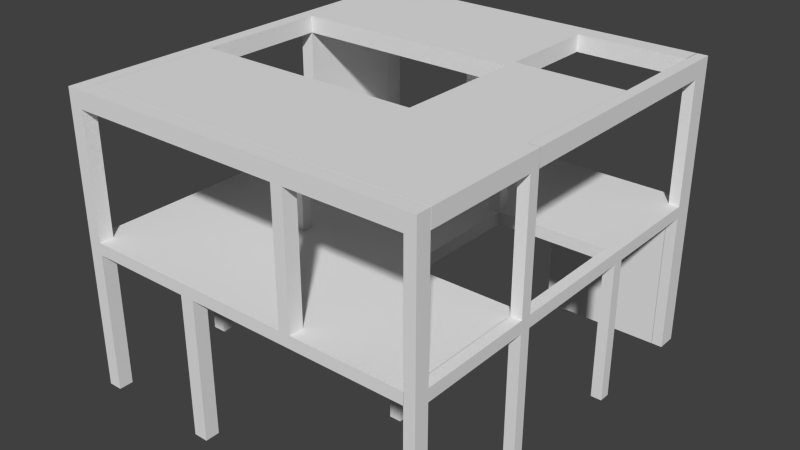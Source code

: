 # Source: batiment5_parking_.blend  (saved by Blender 2.69.0; exported with 4.5.12 LTS)
import bpy
from mathutils import Matrix  # noqa: F401  (used for matrix-valued properties, if any)

bpy.ops.wm.read_factory_settings(use_empty=True)
scene = bpy.context.scene
scene.name = 'Scene'

# ---- collections
col_collection_1 = bpy.data.collections.new('Collection 1'); scene.collection.children.link(col_collection_1)

# ---- materials (node trees are filled in below, after node groups)
mat_material = bpy.data.materials.new('Material')
mat_material.alpha_threshold = 0.0
mat_material.use_transparent_shadow = False
mat_material.roughness = 0.5
mat_material.line_color = (0.0, 0.0, 0.0, 1.0)

# ---- material node trees

# ---- world
world_world = bpy.data.worlds.new('World'); scene.world = world_world
world_world.color = (0.05088, 0.05088, 0.05088)
world_world.use_sun_shadow = False
world_world.sun_shadow_jitter_overblur = 0.0
world_world.cycles.sampling_method = 'MANUAL'
world_world.cycles.sample_map_resolution = 256

# ---- meshes
me_cube = bpy.data.meshes.new('Cube')
me_cube.from_pydata([(5.328, -0.2431, -2.468), (5.328, 0.2431, -2.468), (5.328, 4.581, -2.468), (4.87, -0.2431, -2.468), (0.2431, 0.2431, 3.488), (0.2431, -0.2431, 3.488), (-0.2431, -0.2431, 3.488), (-0.2431, 0.2431, 3.488), (0.2431, 0.2431, 3.993), (0.2431, -0.2431, 3.993), (-0.2431, -0.2431, 3.993), (-0.2431, 0.2431, 3.993), (4.87, 0.2431, 3.488), (4.87, -0.2431, 3.488), (4.87, 0.2431, 3.993), (4.87, -0.2431, 3.993), (5.328, 0.2431, 3.488), (5.328, -0.2431, 3.488), (5.328, 0.2431, 3.993), (5.328, -0.2431, 3.993), (4.87, 0.2431, -2.468), (4.87, 4.581, -2.468), (0.2431, 4.581, 3.488), (-0.2431, 4.581, 3.488), (0.2431, 4.581, 3.993), (-0.2431, 4.581, 3.993), (4.87, 4.581, 3.488), (4.87, 4.581, 3.993), (5.328, 4.581, 3.488), (5.328, 4.581, 3.993), (0.2431, -5.724, 3.488), (-0.2431, -5.724, 3.488), (0.2431, -5.724, 3.993), (-0.2431, -5.724, 3.993), (4.87, -5.724, 3.488), (4.87, -5.724, 3.993), (5.328, -5.724, 3.488), (5.328, -5.724, 3.993), (0.2431, -6.192, 3.488), (-0.2431, -6.192, 3.488), (0.2431, -6.192, 3.993), (-0.2431, -6.192, 3.993), (4.87, -6.192, 3.488), (4.87, -6.192, 3.993), (5.328, -6.192, 3.488), (5.328, -6.192, 3.993), (0.2431, 5.416, 3.488), (-0.2431, 5.416, 3.488), (0.2431, 5.416, 3.993), (-0.2431, 5.416, 3.993), (4.87, 5.416, 3.488), (4.87, 5.416, 3.993), (5.328, 5.416, 3.488), (5.328, 5.416, 3.993), (4.878, -5.724, 3.488), (4.878, -5.724, 3.993), (4.878, -6.192, 3.488), (4.878, -6.192, 3.993), (-5.019, 4.581, 3.464), (-9.442, 0.2431, 3.464), (-9.442, 4.581, 3.464), (-0.2431, 4.581, -2.468), (0.2431, 4.581, -2.468), (-5.019, 0.2431, 3.464), (-4.42, -0.2431, 3.488), (-4.42, 0.2431, 3.488), (-4.42, -0.2431, 3.993), (-4.42, 0.2431, 3.993), (-4.42, 4.581, 3.488), (-4.42, 4.581, 3.993), (-4.42, -5.724, 3.488), (-4.42, -5.724, 3.993), (-4.42, -6.192, 3.488), (-4.42, -6.192, 3.993), (-4.42, 5.416, 3.488), (-4.42, 5.416, 3.993), (-5.019, -0.2431, 3.488), (-5.019, 0.2431, 3.488), (-5.019, -0.2431, 3.993), (-5.019, 0.2431, 3.993), (-5.019, 4.581, 3.488), (-5.019, 4.581, 3.993), (-5.019, -5.724, 3.488), (-5.019, -5.724, 3.993), (-5.019, -6.192, 3.488), (-5.019, -6.192, 3.993), (-5.019, 5.416, 3.488), (-5.019, 5.416, 3.993), (-9.442, -0.2431, 3.488), (-9.442, 0.2431, 3.488), (-9.442, -0.2431, 3.993), (-9.442, 4.568, 3.993), (-9.442, 4.581, 3.488), (-9.442, 4.581, 3.993), (-9.442, -5.724, 3.488), (-9.442, -5.724, 3.993), (-9.442, -6.192, 3.488), (-9.442, -6.192, 3.993), (-9.442, 5.416, 3.488), (-9.442, 5.416, 3.993), (-10.02, -0.2431, 3.488), (-10.02, 0.2431, 3.488), (-10.02, -0.2431, 3.993), (-10.02, 4.568, 3.993), (-10.02, 4.581, 3.488), (-10.02, 4.581, 3.993), (-10.02, -5.724, 3.488), (-10.02, -5.724, 3.993), (-10.02, -6.192, 3.488), (-10.02, -6.192, 3.993), (-10.02, 5.416, 3.488), (-10.02, 5.416, 3.993), (0.2431, -5.724, -2.468), (-0.2431, -5.724, -2.468), (4.87, -5.724, -2.468), (5.328, -5.724, -2.468), (0.2431, -6.192, -2.468), (-0.2431, -6.192, -2.468), (4.87, -6.192, -2.468), (5.328, -6.192, -2.468), (0.2431, 5.416, -2.468), (-0.2431, 5.416, -2.468), (4.87, 5.416, -2.468), (5.328, 5.416, -2.468), (-4.42, -0.2431, -2.468), (-4.42, 0.2431, -2.468), (-0.2431, -11.01, 3.993), (0.2431, -11.01, 3.993), (-5.019, -0.2431, -2.468), (-5.019, 0.2431, -2.468), (-0.2431, -11.01, 3.488), (0.2431, -11.01, 3.488), (-9.442, -0.2431, -2.468), (-9.442, 0.2431, -2.468), (-9.442, 4.581, -2.468), (-9.442, -5.724, -2.468), (-9.442, -6.192, -2.468), (-9.442, 5.416, -2.468), (-10.02, -0.2431, -2.468), (-10.02, 0.2431, -2.468), (-10.02, 4.581, -2.468), (-10.02, -5.724, -2.468), (-10.02, -6.192, -2.468), (-10.02, 5.416, -2.468), (4.879, 4.581, 3.488), (4.879, 5.416, 3.488), (4.879, 4.581, -2.468), (4.879, 5.416, -2.468), (4.87, -11.01, 3.488), (4.87, -11.01, 3.993), (5.328, -11.01, 3.488), (5.328, -11.01, 3.993), (4.878, -11.01, 3.488), (4.878, -11.01, 3.993), (-4.42, -11.01, 3.488), (-4.42, -11.01, 3.993), (-5.019, -11.01, 3.488), (-5.019, -11.01, 3.993), (-9.442, -11.01, 3.488), (-9.442, -11.01, 3.993), (-10.02, -11.01, 3.488), (-10.02, -11.01, 3.993), (-0.2431, -11.61, 3.993), (0.2431, -11.61, 3.993), (-0.2431, -11.61, 3.488), (0.2431, -11.61, 3.488), (4.87, -11.61, 3.488), (4.87, -11.61, 3.993), (5.328, -11.61, 3.488), (5.328, -11.61, 3.993), (4.878, -11.61, 3.488), (4.878, -11.61, 3.993), (-4.42, -11.61, 3.488), (-4.42, -11.61, 3.993), (-5.019, -11.61, 3.488), (-5.019, -11.61, 3.993), (-9.442, -11.61, 3.488), (-9.442, -11.61, 3.993), (-10.02, -11.61, 3.488), (-10.02, -11.61, 3.993), (4.87, -11.01, -2.444), (5.328, -11.01, -2.444), (-4.42, -11.01, -2.444), (-5.019, -11.01, -2.444), (-9.442, -11.01, -2.444), (-10.02, -11.01, -2.444), (4.87, -11.61, -2.444), (5.328, -11.61, -2.444), (-4.42, -11.61, -2.444), (-5.019, -11.61, -2.444), (-9.442, -11.61, -2.444), (-10.02, -11.61, -2.444), (0.2431, 0.2431, 9.171), (0.2431, -0.2431, 9.171), (-0.2431, -0.2431, 9.171), (-0.2431, 0.2431, 9.171), (4.87, 4.581, 9.171), (5.328, 4.581, 9.171), (4.87, -5.724, 9.171), (5.328, -5.724, 9.171), (4.87, -6.192, 9.171), (5.328, -6.192, 9.171), (4.87, 5.416, 9.171), (5.328, 5.416, 9.171), (-4.42, 4.581, 9.171), (-4.42, -5.724, 9.171), (-4.42, -6.192, 9.171), (-4.42, 5.416, 9.171), (-5.019, 4.581, 9.171), (-5.019, -5.724, 9.171), (-5.019, -6.192, 9.171), (-5.019, 5.416, 9.171), (-9.442, -0.2431, 9.171), (-9.442, 4.568, 9.171), (-9.442, 4.581, 9.171), (-9.442, 5.416, 9.171), (-10.02, -0.2431, 9.171), (-10.02, 4.568, 9.171), (-10.02, 4.581, 9.171), (-10.02, 5.416, 9.171), (-0.2431, -11.01, 9.171), (0.2431, -11.01, 9.171), (4.87, -11.01, 9.171), (5.328, -11.01, 9.171), (-9.442, -11.01, 9.171), (-10.02, -11.01, 9.171), (-0.2431, -11.61, 9.171), (0.2431, -11.61, 9.171), (4.87, -11.61, 9.171), (5.328, -11.61, 9.171), (-9.442, -11.61, 9.171), (-10.02, -11.61, 9.171), (0.2431, 0.2431, 9.88), (0.2431, -0.2431, 9.88), (-0.2431, -0.2431, 9.88), (-0.2431, 0.2431, 9.88), (4.87, 4.581, 9.88), (5.328, 4.581, 9.88), (4.87, -5.724, 9.88), (5.328, -5.724, 9.88), (4.87, -6.192, 9.88), (5.328, -6.192, 9.88), (4.87, 5.416, 9.88), (5.328, 5.416, 9.88), (-4.42, 4.581, 9.88), (-4.42, -5.724, 9.88), (-4.42, -6.192, 9.88), (-4.42, 5.416, 9.88), (-5.019, 4.581, 9.88), (-5.019, -5.724, 9.88), (-5.019, -6.192, 9.88), (-5.019, 5.416, 9.88), (-9.442, -0.2431, 9.88), (-9.442, 0.2431, 9.88), (-9.442, 4.581, 9.88), (-9.442, 5.416, 9.88), (-10.02, -0.2431, 9.88), (-10.02, 0.2431, 9.88), (-10.02, 4.581, 9.88), (-10.02, 5.416, 9.88), (-0.2431, -11.01, 9.88), (0.2431, -11.01, 9.88), (4.87, -11.01, 9.88), (5.328, -11.01, 9.88), (-9.442, -11.01, 9.88), (-10.02, -11.01, 9.88), (-0.2431, -11.61, 9.88), (0.2431, -11.61, 9.88), (4.87, -11.61, 9.88), (5.328, -11.61, 9.88), (-9.442, -11.61, 9.88), (-10.02, -11.61, 9.88), (-5.038, 4.581, 9.171), (-5.038, 5.416, 9.171), (-5.038, 4.581, 9.88), (-5.038, 5.416, 9.88), (4.887, 4.581, 9.171), (4.887, 5.416, 9.171), (4.887, 4.581, 9.88), (4.887, 5.416, 9.88), (4.87, -5.729, 9.171), (5.328, -5.729, 9.171), (4.87, -5.729, 9.88), (5.328, -5.729, 9.88), (4.87, -10.99, 9.171), (5.328, -10.99, 9.171), (4.87, -10.99, 9.88), (5.328, -10.99, 9.88), (0.2417, -11.01, 9.171), (0.2417, -11.61, 9.171), (0.2417, -11.01, 9.88), (0.2417, -11.61, 9.88), (-9.428, -11.01, 9.171), (-9.428, -11.61, 9.171), (-9.428, -11.01, 9.88), (-9.428, -11.61, 9.88), (-9.442, 0.2691, 9.171), (-10.02, 0.2691, 9.171), (-9.442, 0.2691, 9.88), (-10.02, 0.2691, 9.88), (-9.442, -11.0, 9.171), (-10.02, -11.0, 9.171), (-9.442, -11.0, 9.88), (-10.02, -11.0, 9.88), (4.87, -5.724, 9.171), (4.87, -6.192, 9.171), (4.87, -5.724, 9.88), (4.87, -6.192, 9.88), (-9.434, -5.724, 9.171), (-9.434, -6.192, 9.171), (-9.434, -5.724, 9.88), (-9.434, -6.192, 9.88), (-9.439, -0.2431, 9.171), (-9.439, 0.2431, 9.171), (-9.439, -0.2431, 9.88), (-9.439, 0.2431, 9.88), (4.853, 0.2431, 9.171), (4.853, -0.2431, 9.171), (4.853, 0.2431, 9.88), (4.853, -0.2431, 9.88), (-9.447, -6.192, 9.171), (-9.447, -6.192, 9.88), (-9.447, -10.99, 9.171), (-9.447, -10.99, 9.88), (0.2431, -5.715, 9.171), (0.2431, -5.715, 9.88), (4.853, -5.715, 9.171), (4.853, -5.715, 9.88), (0.2804, 4.581, 9.171), (0.2804, 4.581, 9.88), (0.2804, 0.2691, 9.171), (0.2804, 0.2691, 9.88)], [], [(33, 10, 66, 71), (65, 64, 124, 125), (114, 115, 119, 118), (38, 39, 117, 116), (163, 127, 221, 227), (15, 13, 34, 35), (41, 33, 71, 73), (8, 9, 15, 14), (19, 15, 35, 37), (12, 4, 22, 26), (9, 5, 13, 15), (5, 4, 12, 13), (17, 16, 18, 19), (14, 15, 19, 18), (2, 21, 122, 123), (18, 16, 28, 29), (137, 134, 140, 143), (62, 61, 121, 120), (77, 65, 125, 129), (11, 25, 69, 67), (29, 28, 52, 53), (35, 43, 200, 198), (16, 12, 26, 28), (14, 18, 29, 27), (8, 14, 27, 24), (4, 7, 23, 22), (11, 8, 24, 25), (6, 31, 70, 64), (93, 91, 59, 60), (31, 39, 72, 70), (17, 19, 37, 36), (6, 5, 30, 31), (9, 10, 33, 32), (13, 17, 36, 34), (5, 9, 32, 30), (44, 45, 151, 150), (43, 42, 148, 149), (102, 90, 212, 216), (32, 33, 41, 40), (36, 37, 45, 44), (91, 79, 63, 59), (35, 34, 42, 43), (38, 30, 54, 56), (46, 47, 49, 48), (46, 48, 51, 50), (50, 51, 53, 52), (26, 22, 46, 50), (25, 24, 48, 49), (24, 27, 51, 48), (26, 50, 122, 21), (76, 77, 129, 128), (54, 55, 57, 56), (32, 40, 57, 55), (73, 85, 157, 155), (30, 32, 55, 54), (125, 124, 128, 129), (135, 136, 142, 141), (13, 12, 20, 3), (133, 132, 138, 139), (0, 3, 20, 1), (81, 93, 60, 58), (92, 104, 140, 134), (44, 42, 118, 119), (68, 65, 77, 80), (38, 56, 152, 131), (10, 9, 193, 194), (23, 7, 65, 68), (7, 6, 64, 65), (10, 11, 67, 66), (25, 49, 75, 69), (49, 47, 74, 75), (47, 23, 68, 74), (39, 38, 131, 130), (96, 84, 156, 158), (81, 87, 99, 93), (78, 79, 91, 90), (79, 81, 58, 63), (85, 83, 95, 97), (64, 70, 82, 76), (75, 74, 86, 87), (71, 66, 78, 83), (87, 81, 208, 211), (167, 169, 229, 228), (67, 69, 81, 79), (66, 67, 79, 78), (103, 102, 216, 217), (93, 99, 215, 214), (91, 93, 105, 103), (97, 95, 107, 109), (117, 113, 112, 116), (77, 76, 88, 89), (86, 80, 92, 98), (76, 82, 94, 88), (87, 86, 98, 99), (83, 78, 90, 95), (82, 84, 96, 94), (101, 100, 102, 103), (101, 103, 105, 104), (104, 105, 111, 110), (107, 106, 108, 109), (102, 100, 106, 107), (109, 108, 160, 161), (92, 89, 101, 104), (22, 23, 61, 62), (89, 88, 132, 133), (88, 94, 106, 100), (99, 98, 110, 111), (95, 90, 102, 107), (153, 127, 163, 171), (12, 16, 1, 20), (23, 47, 121, 61), (110, 98, 137, 143), (30, 38, 116, 112), (16, 17, 0, 1), (70, 72, 84, 82), (42, 34, 114, 118), (34, 36, 115, 114), (17, 13, 3, 0), (50, 52, 123, 122), (101, 89, 133, 139), (46, 22, 144, 145), (64, 76, 128, 124), (31, 30, 112, 113), (104, 110, 143, 140), (96, 108, 142, 136), (126, 155, 173, 162), (39, 31, 113, 117), (28, 26, 21, 2), (98, 92, 134, 137), (47, 46, 120, 121), (108, 106, 141, 142), (100, 101, 139, 138), (106, 94, 135, 141), (52, 28, 2, 123), (130, 131, 165, 164), (36, 44, 119, 115), (88, 100, 138, 132), (94, 96, 136, 135), (151, 149, 222, 223), (145, 144, 146, 147), (120, 46, 145, 147), (22, 62, 146, 144), (62, 120, 147, 146), (4, 5, 6, 7), (74, 68, 80, 86), (131, 152, 170, 165), (161, 160, 178, 179), (85, 97, 159, 157), (97, 109, 161, 159), (40, 41, 126, 127), (84, 72, 154, 156), (56, 57, 153, 152), (72, 39, 130, 154), (45, 43, 149, 151), (108, 96, 158, 160), (41, 73, 155, 126), (42, 44, 150, 148), (57, 40, 127, 153), (172, 173, 175, 174), (164, 162, 173, 172), (163, 165, 170, 171), (164, 165, 163, 162), (167, 166, 168, 169), (174, 175, 177, 176), (176, 177, 179, 178), (154, 130, 164, 172), (168, 166, 186, 187), (157, 159, 177, 175), (155, 157, 175, 173), (172, 174, 189, 188), (150, 151, 169, 168), (158, 156, 174, 176), (149, 148, 166, 167), (126, 162, 226, 220), (154, 172, 188, 182), (152, 153, 171, 170), (185, 184, 190, 191), (180, 181, 187, 186), (183, 182, 188, 189), (160, 158, 184, 185), (150, 168, 187, 181), (156, 154, 182, 183), (148, 150, 181, 180), (166, 148, 180, 186), (178, 160, 185, 191), (174, 156, 183, 189), (158, 176, 190, 184), (176, 178, 191, 190), (231, 230, 270, 271), (230, 224, 264, 270), (207, 211, 251, 247), (201, 241, 287, 285), (258, 218, 297, 299), (194, 234, 314, 312), (212, 213, 253, 252), (227, 221, 261, 267), (245, 246, 307, 306), (225, 231, 271, 265), (90, 91, 213, 212), (69, 75, 207, 204), (9, 8, 192, 193), (43, 45, 201, 200), (91, 103, 217, 213), (51, 27, 196, 202), (83, 85, 210, 209), (177, 159, 224, 230), (149, 167, 228, 222), (179, 177, 230, 231), (162, 163, 227, 226), (161, 179, 231, 225), (11, 10, 194, 195), (99, 111, 219, 215), (71, 83, 209, 205), (73, 71, 205, 206), (169, 151, 223, 229), (8, 11, 195, 192), (105, 93, 214, 218), (75, 87, 211, 207), (37, 35, 198, 199), (53, 51, 202, 203), (159, 161, 225, 224), (45, 37, 199, 201), (127, 126, 220, 221), (29, 53, 203, 197), (111, 105, 218, 219), (85, 73, 206, 210), (81, 69, 204, 208), (27, 29, 197, 196), (232, 235, 234, 233), (236, 237, 243, 242), (239, 238, 240, 241), (244, 247, 251, 248), (261, 260, 266, 267), (246, 245, 249, 250), (254, 255, 259, 258), (252, 253, 257, 256), (264, 265, 271, 270), (263, 262, 268, 269), (192, 195, 235, 232), (211, 208, 248, 251), (219, 218, 258, 259), (197, 237, 283, 281), (223, 222, 262, 263), (203, 202, 242, 243), (228, 229, 269, 268), (247, 244, 278, 279), (229, 223, 263, 269), (254, 214, 272, 274), (197, 203, 243, 237), (201, 199, 239, 241), (256, 216, 301, 303), (224, 225, 265, 264), (208, 204, 244, 248), (226, 266, 295, 293), (205, 209, 249, 245), (194, 193, 233, 234), (213, 217, 257, 253), (199, 198, 238, 239), (221, 220, 260, 261), (210, 206, 246, 250), (226, 227, 267, 266), (249, 209, 308, 310), (232, 233, 319, 318), (262, 222, 288, 290), (202, 196, 236, 242), (217, 216, 256, 257), (215, 219, 259, 255), (198, 200, 240, 238), (272, 273, 275, 274), (255, 254, 274, 275), (214, 215, 273, 272), (215, 255, 275, 273), (276, 277, 279, 278), (204, 207, 277, 276), (244, 204, 276, 278), (207, 247, 279, 277), (280, 281, 283, 282), (236, 196, 280, 282), (237, 236, 282, 283), (196, 197, 281, 280), (284, 285, 287, 286), (241, 240, 286, 287), (200, 201, 285, 284), (286, 240, 321, 323), (288, 289, 291, 290), (268, 262, 290, 291), (222, 228, 289, 288), (228, 268, 291, 289), (292, 293, 295, 294), (260, 220, 292, 294), (266, 260, 294, 295), (220, 226, 293, 292), (297, 296, 298, 299), (254, 258, 299, 298), (218, 214, 296, 297), (296, 214, 328, 330), (301, 300, 302, 303), (212, 252, 302, 300), (252, 256, 303, 302), (216, 212, 300, 301), (305, 304, 306, 307), (206, 205, 304, 305), (205, 245, 306, 304), (246, 206, 305, 307), (308, 309, 311, 310), (210, 250, 311, 309), (250, 249, 310, 311), (209, 210, 309, 308), (313, 312, 314, 315), (235, 195, 313, 315), (234, 235, 315, 314), (195, 194, 312, 313), (317, 316, 318, 319), (193, 192, 316, 317), (192, 232, 318, 316), (193, 317, 326, 324), (321, 320, 322, 323), (240, 200, 320, 321), (200, 284, 322, 320), (284, 286, 323, 322), (325, 324, 326, 327), (319, 233, 325, 327), (317, 319, 327, 326), (233, 193, 324, 325), (328, 329, 331, 330), (254, 298, 331, 329), (298, 296, 330, 331), (214, 254, 329, 328)])
me_cube.materials.append(mat_material)
me_cube.use_remesh_preserve_volume = False
me_cube.use_remesh_preserve_attributes = False
me_cube.use_mirror_vertex_groups = False
me_cube.update()

# ---- objects
ob_cube = bpy.data.objects.new('Cube', me_cube)

# ---- transforms, parenting, visibility, modifiers, constraints
ob_cube.location = (0.0, 0.0, 0.0)
ob_cube.lock_rotations_4d = False
ob_cube.empty_display_type = 'ARROWS'
ob_cube.lineart.crease_threshold = 0.0

# ---- collection membership
col_collection_1.objects.link(ob_cube)

# ---- scene / render settings (as saved in the file)
scene.frame_start = 1; scene.frame_end = 250; scene.frame_set(1)
scene.render.engine = 'BLENDER_EEVEE_NEXT'
scene.render.image_settings.compression = 90
scene.render.resolution_percentage = 50
scene.render.dither_intensity = 0.0
scene.cycles.use_denoising = False
scene.cycles.samples = 10
scene.cycles.sampling_pattern = 'TABULATED_SOBOL'
scene.cycles.light_sampling_threshold = 0.0
scene.cycles.use_adaptive_sampling = False
scene.cycles.use_light_tree = False
scene.cycles.blur_glossy = 0.0
scene.cycles.volume_bounces = 1
scene.cycles.pixel_filter_type = 'GAUSSIAN'
scene.cycles.sample_clamp_indirect = 0.0
scene.view_settings.view_transform = 'Standard'
bpy.context.view_layer.update()

# ---- added for rendering (the .blend has no active camera and no usable light): camera, sun
cam_auto = bpy.data.cameras.new('AutoCamera')
cam_auto.lens = 50.0
cam_auto.sensor_width = 36.0
cam_auto.clip_end = 1000.0
ob_auto_camera = bpy.data.objects.new('AutoCamera', cam_auto)
scene.collection.objects.link(ob_auto_camera)
ob_auto_camera.location = (21.7412, -32.0006, 22.9762)
ob_auto_camera.rotation_euler = (1.09748, -7.21219e-08, 0.694738)
scene.camera = ob_auto_camera
light_auto_sun = bpy.data.lights.new('AutoSun', 'SUN')
light_auto_sun.energy = 3.0
light_auto_sun.angle = 0.0523599
ob_auto_sun = bpy.data.objects.new('AutoSun', light_auto_sun)
scene.collection.objects.link(ob_auto_sun)
ob_auto_sun.rotation_euler = (0.872665, 0.174533, 0.523599)
bpy.context.view_layer.update()
